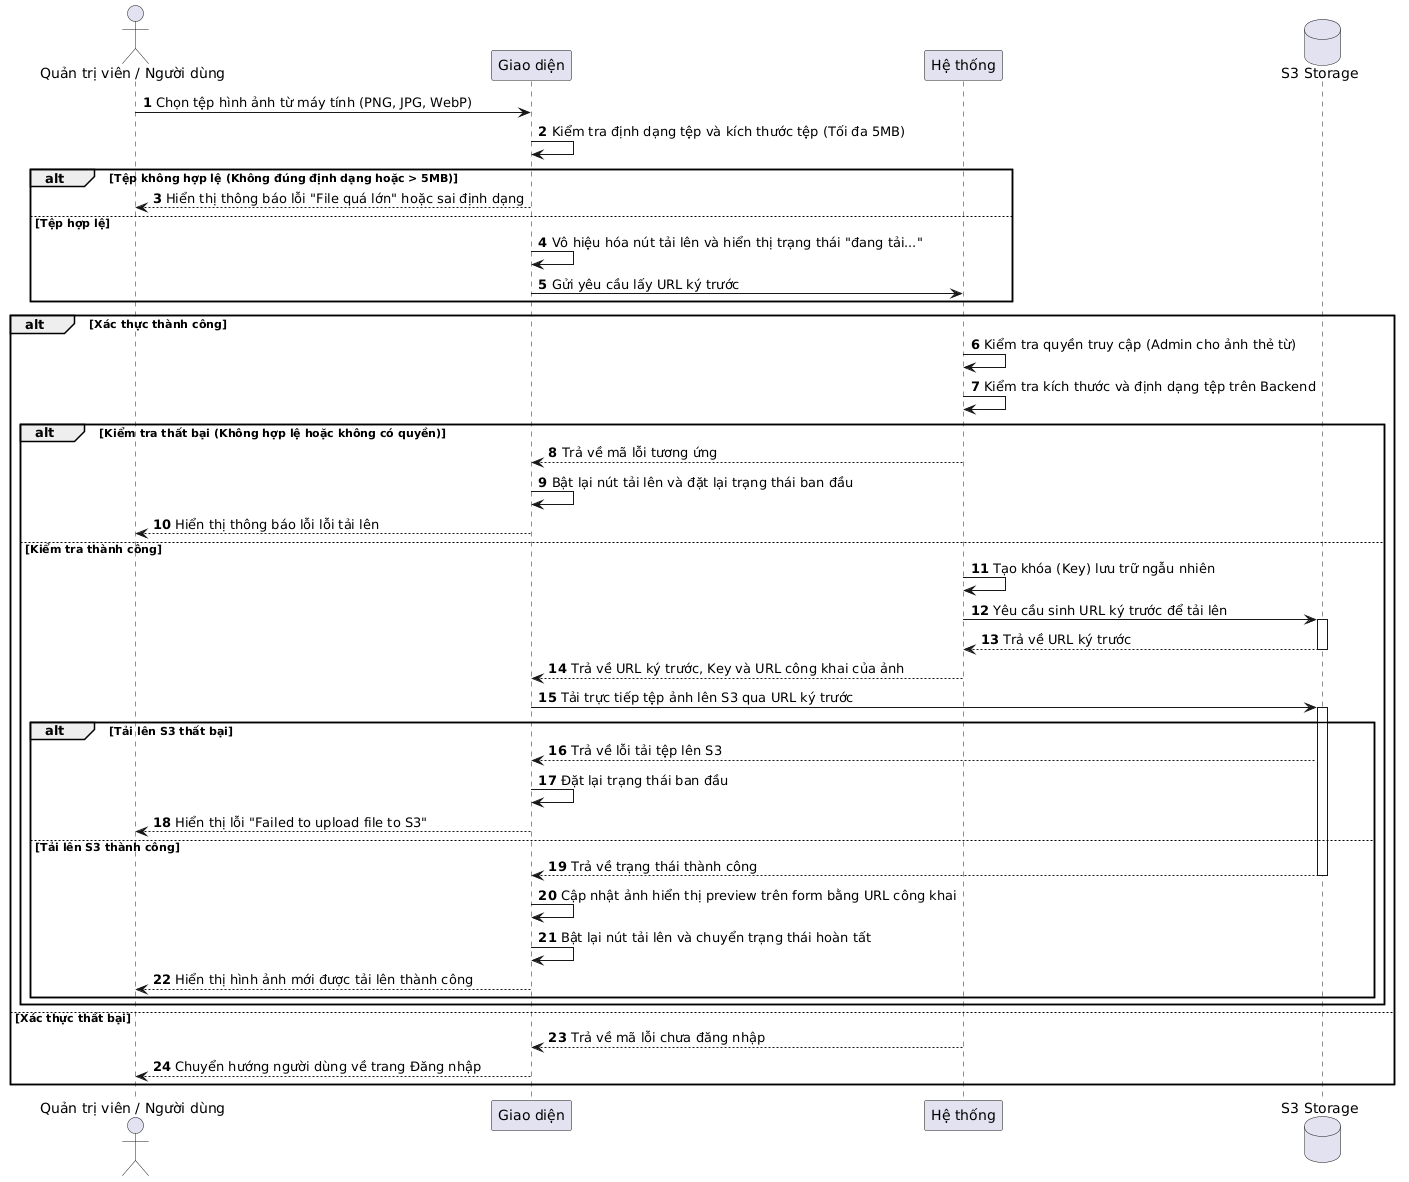

The diagram above was rendered by PlantUML. Its source (embedded in the PNG):
@startuml
skinparam defaultFontName "Arial Unicode MS"
autonumber

actor "Quản trị viên / Người dùng" as User
participant "Giao diện" as UI
participant "Hệ thống" as Backend
database "S3 Storage" as S3

User -> UI: Chọn tệp hình ảnh từ máy tính (PNG, JPG, WebP)
UI -> UI: Kiểm tra định dạng tệp và kích thước tệp (Tối đa 5MB)

alt Tệp không hợp lệ (Không đúng định dạng hoặc > 5MB)
    UI --> User: Hiển thị thông báo lỗi "File quá lớn" hoặc sai định dạng
else Tệp hợp lệ
    UI -> UI: Vô hiệu hóa nút tải lên và hiển thị trạng thái "đang tải..."
    UI -> Backend: Gửi yêu cầu lấy URL ký trước
end

alt Xác thực thành công
    Backend -> Backend: Kiểm tra quyền truy cập (Admin cho ảnh thẻ từ)
    Backend -> Backend: Kiểm tra kích thước và định dạng tệp trên Backend
    
    alt Kiểm tra thất bại (Không hợp lệ hoặc không có quyền)
        Backend --> UI: Trả về mã lỗi tương ứng
        UI -> UI: Bật lại nút tải lên và đặt lại trạng thái ban đầu
        UI --> User: Hiển thị thông báo lỗi lỗi tải lên
    else Kiểm tra thành công
        Backend -> Backend: Tạo khóa (Key) lưu trữ ngẫu nhiên
        Backend -> S3: Yêu cầu sinh URL ký trước để tải lên
        activate S3
        S3 --> Backend: Trả về URL ký trước
        deactivate S3
        
        Backend --> UI: Trả về URL ký trước, Key và URL công khai của ảnh
        
        UI -> S3: Tải trực tiếp tệp ảnh lên S3 qua URL ký trước
        activate S3
        
        alt Tải lên S3 thất bại
            S3 --> UI: Trả về lỗi tải tệp lên S3
            UI -> UI: Đặt lại trạng thái ban đầu
            UI --> User: Hiển thị lỗi "Failed to upload file to S3"
        else Tải lên S3 thành công
            S3 --> UI: Trả về trạng thái thành công
            deactivate S3
            UI -> UI: Cập nhật ảnh hiển thị preview trên form bằng URL công khai
            UI -> UI: Bật lại nút tải lên và chuyển trạng thái hoàn tất
            UI --> User: Hiển thị hình ảnh mới được tải lên thành công
        end
    end
else Xác thực thất bại
    Backend --> UI: Trả về mã lỗi chưa đăng nhập
    UI --> User: Chuyển hướng người dùng về trang Đăng nhập
end
@enduml